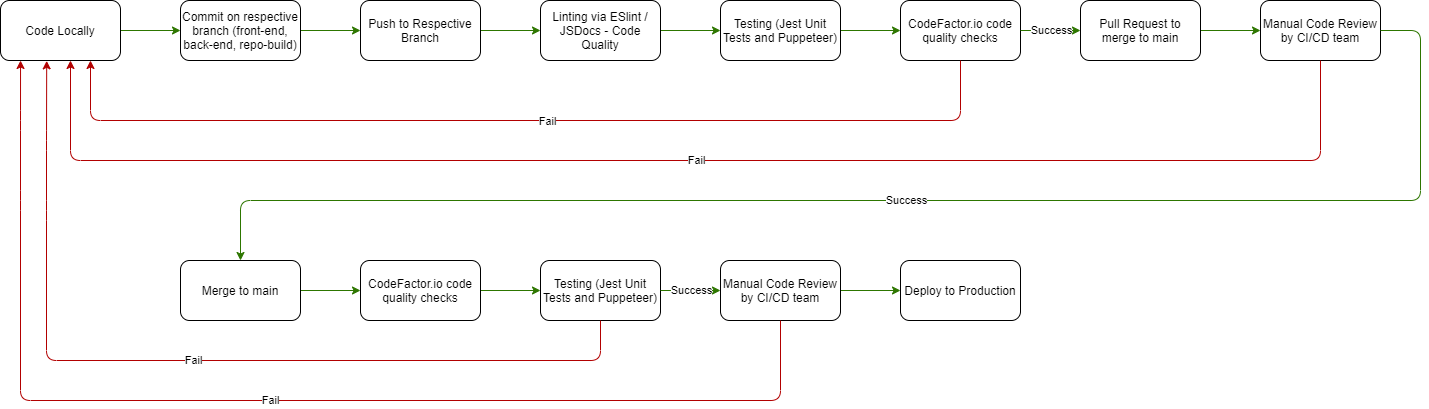

The diagram above was exported from draw.io. Its source (the exported page's mxGraphModel, read from the mxfile embedded in the PNG):
<mxGraphModel dx="808" dy="366" grid="1" gridSize="10" guides="1" tooltips="1" connect="1" arrows="1" fold="1" page="1" pageScale="1" pageWidth="1100" pageHeight="850" background="#ffffff" math="0" shadow="0">
  <root>
    <mxCell id="0" />
    <mxCell id="1" parent="0" />
    <mxCell id="18" style="edgeStyle=orthogonalEdgeStyle;rounded=0;orthogonalLoop=1;jettySize=auto;html=1;exitX=1;exitY=0.5;exitDx=0;exitDy=0;entryX=0;entryY=0.5;entryDx=0;entryDy=0;fillColor=#60a917;strokeColor=#2D7600;" parent="1" source="3" target="4" edge="1">
      <mxGeometry relative="1" as="geometry" />
    </mxCell>
    <mxCell id="3" value="Code Locally" style="rounded=1;whiteSpace=wrap;html=1;" parent="1" vertex="1">
      <mxGeometry x="40" y="40" width="120" height="60" as="geometry" />
    </mxCell>
    <mxCell id="19" value="" style="edgeStyle=orthogonalEdgeStyle;rounded=0;orthogonalLoop=1;jettySize=auto;html=1;fillColor=#60a917;strokeColor=#2D7600;" parent="1" source="4" target="5" edge="1">
      <mxGeometry relative="1" as="geometry" />
    </mxCell>
    <mxCell id="4" value="Commit on respective branch (front-end, back-end, repo-build)" style="rounded=1;whiteSpace=wrap;html=1;" parent="1" vertex="1">
      <mxGeometry x="220" y="40" width="120" height="60" as="geometry" />
    </mxCell>
    <mxCell id="20" value="" style="edgeStyle=orthogonalEdgeStyle;rounded=0;orthogonalLoop=1;jettySize=auto;html=1;fillColor=#60a917;strokeColor=#2D7600;" parent="1" source="5" target="14" edge="1">
      <mxGeometry relative="1" as="geometry" />
    </mxCell>
    <mxCell id="5" value="Push to Respective Branch" style="rounded=1;whiteSpace=wrap;html=1;" parent="1" vertex="1">
      <mxGeometry x="400" y="40" width="120" height="60" as="geometry" />
    </mxCell>
    <mxCell id="24" value="" style="edgeStyle=orthogonalEdgeStyle;rounded=0;orthogonalLoop=1;jettySize=auto;html=1;fillColor=#60a917;strokeColor=#2D7600;" parent="1" source="8" target="15" edge="1">
      <mxGeometry relative="1" as="geometry" />
    </mxCell>
    <mxCell id="8" value="Pull Request to merge to main" style="rounded=1;whiteSpace=wrap;html=1;" parent="1" vertex="1">
      <mxGeometry x="1120" y="40" width="120" height="60" as="geometry" />
    </mxCell>
    <mxCell id="12" value="CodeFactor.io code quality checks" style="rounded=1;whiteSpace=wrap;html=1;" parent="1" vertex="1">
      <mxGeometry x="940" y="40" width="120" height="60" as="geometry" />
    </mxCell>
    <mxCell id="22" value="" style="edgeStyle=orthogonalEdgeStyle;rounded=0;orthogonalLoop=1;jettySize=auto;html=1;fillColor=#60a917;strokeColor=#2D7600;" parent="1" source="13" target="12" edge="1">
      <mxGeometry relative="1" as="geometry" />
    </mxCell>
    <mxCell id="13" value="Testing (Jest Unit Tests and Puppeteer)" style="rounded=1;whiteSpace=wrap;html=1;" parent="1" vertex="1">
      <mxGeometry x="760" y="40" width="120" height="60" as="geometry" />
    </mxCell>
    <mxCell id="21" value="" style="edgeStyle=orthogonalEdgeStyle;rounded=0;orthogonalLoop=1;jettySize=auto;html=1;fillColor=#60a917;strokeColor=#2D7600;" parent="1" source="14" target="13" edge="1">
      <mxGeometry relative="1" as="geometry" />
    </mxCell>
    <mxCell id="14" value="Linting via ESlint / JSDocs - Code Quality" style="rounded=1;whiteSpace=wrap;html=1;" parent="1" vertex="1">
      <mxGeometry x="580" y="40" width="120" height="60" as="geometry" />
    </mxCell>
    <mxCell id="15" value="Manual Code Review by CI/CD team" style="rounded=1;whiteSpace=wrap;html=1;" parent="1" vertex="1">
      <mxGeometry x="1300" y="40" width="120" height="60" as="geometry" />
    </mxCell>
    <mxCell id="16" value="Deploy to Production" style="rounded=1;whiteSpace=wrap;html=1;" parent="1" vertex="1">
      <mxGeometry x="940" y="300" width="120" height="60" as="geometry" />
    </mxCell>
    <mxCell id="26" value="" style="endArrow=classic;html=1;exitX=0.5;exitY=1;exitDx=0;exitDy=0;entryX=0.75;entryY=1;entryDx=0;entryDy=0;fillColor=#e51400;strokeColor=#B20000;" parent="1" source="12" target="3" edge="1">
      <mxGeometry width="50" height="50" relative="1" as="geometry">
        <mxPoint x="870" y="210" as="sourcePoint" />
        <mxPoint x="101.88232421875" y="160" as="targetPoint" />
        <Array as="points">
          <mxPoint x="1000" y="160" />
          <mxPoint x="130" y="160" />
        </Array>
      </mxGeometry>
    </mxCell>
    <mxCell id="29" value="Fail" style="edgeLabel;html=1;align=center;verticalAlign=middle;resizable=0;points=[];" parent="26" vertex="1" connectable="0">
      <mxGeometry x="-0.0444" y="1" relative="1" as="geometry">
        <mxPoint as="offset" />
      </mxGeometry>
    </mxCell>
    <mxCell id="30" value="" style="endArrow=classic;html=1;exitX=1;exitY=0.5;exitDx=0;exitDy=0;entryX=0;entryY=0.5;entryDx=0;entryDy=0;fillColor=#60a917;strokeColor=#2D7600;" parent="1" source="12" target="8" edge="1">
      <mxGeometry relative="1" as="geometry">
        <mxPoint x="1050" y="160" as="sourcePoint" />
        <mxPoint x="1150" y="160" as="targetPoint" />
      </mxGeometry>
    </mxCell>
    <mxCell id="31" value="Success" style="edgeLabel;resizable=0;html=1;align=center;verticalAlign=middle;" parent="30" connectable="0" vertex="1">
      <mxGeometry relative="1" as="geometry">
        <mxPoint as="offset" />
      </mxGeometry>
    </mxCell>
    <mxCell id="33" value="" style="edgeStyle=orthogonalEdgeStyle;rounded=0;orthogonalLoop=1;jettySize=auto;html=1;fillColor=#60a917;strokeColor=#2D7600;entryX=0;entryY=0.5;entryDx=0;entryDy=0;" parent="1" source="34" target="37" edge="1">
      <mxGeometry relative="1" as="geometry">
        <mxPoint x="400" y="330" as="targetPoint" />
      </mxGeometry>
    </mxCell>
    <mxCell id="34" value="CodeFactor.io code quality checks" style="rounded=1;whiteSpace=wrap;html=1;" parent="1" vertex="1">
      <mxGeometry x="400" y="300" width="120" height="60" as="geometry" />
    </mxCell>
    <mxCell id="37" value="Testing (Jest Unit Tests and Puppeteer)" style="rounded=1;whiteSpace=wrap;html=1;" parent="1" vertex="1">
      <mxGeometry x="580" y="300" width="120" height="60" as="geometry" />
    </mxCell>
    <mxCell id="53" value="" style="edgeStyle=orthogonalEdgeStyle;rounded=0;orthogonalLoop=1;jettySize=auto;html=1;fillColor=#60a917;strokeColor=#2D7600;" parent="1" source="42" target="16" edge="1">
      <mxGeometry relative="1" as="geometry" />
    </mxCell>
    <mxCell id="42" value="Manual Code Review by CI/CD team" style="rounded=1;whiteSpace=wrap;html=1;" parent="1" vertex="1">
      <mxGeometry x="760" y="300" width="120" height="60" as="geometry" />
    </mxCell>
    <mxCell id="44" value="" style="endArrow=classic;html=1;exitX=1;exitY=0.5;exitDx=0;exitDy=0;entryX=0;entryY=0.5;entryDx=0;entryDy=0;fillColor=#60a917;strokeColor=#2D7600;" parent="1" source="37" edge="1">
      <mxGeometry relative="1" as="geometry">
        <mxPoint x="690" y="420" as="sourcePoint" />
        <mxPoint x="760" y="330" as="targetPoint" />
      </mxGeometry>
    </mxCell>
    <mxCell id="45" value="Success" style="edgeLabel;resizable=0;html=1;align=center;verticalAlign=middle;" parent="44" connectable="0" vertex="1">
      <mxGeometry relative="1" as="geometry">
        <mxPoint as="offset" />
      </mxGeometry>
    </mxCell>
    <mxCell id="52" value="" style="edgeStyle=orthogonalEdgeStyle;rounded=0;orthogonalLoop=1;jettySize=auto;html=1;fillColor=#60a917;strokeColor=#2D7600;" parent="1" source="47" target="34" edge="1">
      <mxGeometry relative="1" as="geometry" />
    </mxCell>
    <mxCell id="47" value="Merge to main" style="rounded=1;whiteSpace=wrap;html=1;" parent="1" vertex="1">
      <mxGeometry x="220" y="300" width="120" height="60" as="geometry" />
    </mxCell>
    <mxCell id="48" value="" style="endArrow=classic;html=1;exitX=0.5;exitY=1;exitDx=0;exitDy=0;fillColor=#e51400;strokeColor=#B20000;" parent="1" source="15" edge="1">
      <mxGeometry relative="1" as="geometry">
        <mxPoint x="740" y="290" as="sourcePoint" />
        <mxPoint x="110" y="100" as="targetPoint" />
        <Array as="points">
          <mxPoint x="1360" y="200" />
          <mxPoint x="110" y="200" />
        </Array>
      </mxGeometry>
    </mxCell>
    <mxCell id="49" value="Fail" style="edgeLabel;resizable=0;html=1;align=center;verticalAlign=middle;" parent="48" connectable="0" vertex="1">
      <mxGeometry relative="1" as="geometry" />
    </mxCell>
    <mxCell id="50" value="" style="endArrow=classic;html=1;exitX=1;exitY=0.5;exitDx=0;exitDy=0;entryX=0.5;entryY=0;entryDx=0;entryDy=0;fillColor=#60a917;strokeColor=#2D7600;" parent="1" source="15" target="47" edge="1">
      <mxGeometry relative="1" as="geometry">
        <mxPoint x="820" y="-40" as="sourcePoint" />
        <mxPoint x="70" y="240" as="targetPoint" />
        <Array as="points">
          <mxPoint x="1460" y="70" />
          <mxPoint x="1460" y="240" />
          <mxPoint x="280" y="240" />
        </Array>
      </mxGeometry>
    </mxCell>
    <mxCell id="51" value="Success" style="edgeLabel;resizable=0;html=1;align=center;verticalAlign=middle;" parent="50" connectable="0" vertex="1">
      <mxGeometry relative="1" as="geometry" />
    </mxCell>
    <mxCell id="54" value="" style="endArrow=classic;html=1;exitX=0.5;exitY=1;exitDx=0;exitDy=0;entryX=0.385;entryY=1.006;entryDx=0;entryDy=0;entryPerimeter=0;fillColor=#e51400;strokeColor=#B20000;" parent="1" source="37" target="3" edge="1">
      <mxGeometry relative="1" as="geometry">
        <mxPoint x="590" y="180" as="sourcePoint" />
        <mxPoint x="80" y="110" as="targetPoint" />
        <Array as="points">
          <mxPoint x="640" y="400" />
          <mxPoint x="86" y="400" />
          <mxPoint x="86" y="250" />
          <mxPoint x="86" y="180" />
        </Array>
      </mxGeometry>
    </mxCell>
    <mxCell id="55" value="Fail" style="edgeLabel;resizable=0;html=1;align=center;verticalAlign=middle;" parent="54" connectable="0" vertex="1">
      <mxGeometry relative="1" as="geometry" />
    </mxCell>
    <mxCell id="56" value="" style="endArrow=classic;html=1;exitX=0.5;exitY=1;exitDx=0;exitDy=0;entryX=0.167;entryY=1;entryDx=0;entryDy=0;entryPerimeter=0;fillColor=#e51400;strokeColor=#B20000;" parent="1" source="42" target="3" edge="1">
      <mxGeometry relative="1" as="geometry">
        <mxPoint x="1120" y="400" as="sourcePoint" />
        <mxPoint y="120" as="targetPoint" />
        <Array as="points">
          <mxPoint x="820" y="440" />
          <mxPoint x="60" y="440" />
          <mxPoint x="60" y="240" />
          <mxPoint x="60" y="160" />
        </Array>
      </mxGeometry>
    </mxCell>
    <mxCell id="57" value="Fail" style="edgeLabel;resizable=0;html=1;align=center;verticalAlign=middle;" parent="56" connectable="0" vertex="1">
      <mxGeometry relative="1" as="geometry" />
    </mxCell>
  </root>
</mxGraphModel>